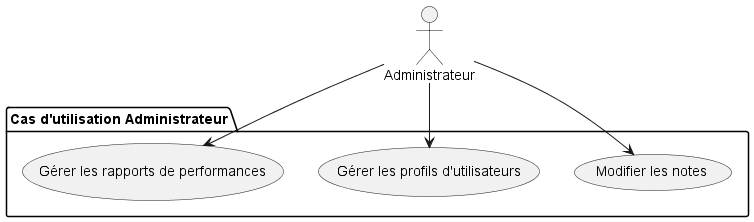

The diagram above was rendered by PlantUML. Its source (embedded in the PNG):
@startuml
actor "Administrateur" as Admin

package "Cas d'utilisation Administrateur" {
    usecase "Modifier les notes" as UC1
    usecase "Gérer les profils d'utilisateurs" as UC2
    usecase "Gérer les rapports de performances" as UC3
}

Admin --> UC1
Admin --> UC2
Admin --> UC3
@enduml